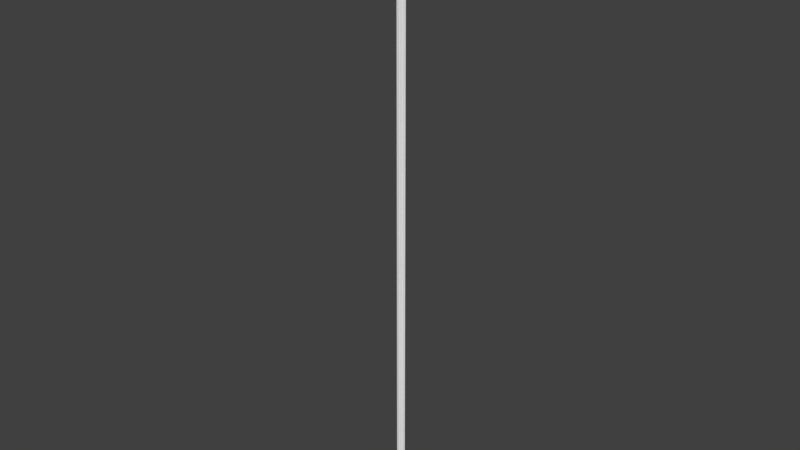 # Source: OWP_7108.96.blend  (saved by Blender 2.78.0; exported with 4.5.12 LTS)
import bpy
from mathutils import Matrix  # noqa: F401  (used for matrix-valued properties, if any)

bpy.ops.wm.read_factory_settings(use_empty=True)
scene = bpy.context.scene
scene.name = 'Scene'

# ---- collections
col_collection_1 = bpy.data.collections.new('Collection 1'); scene.collection.children.link(col_collection_1)

# ---- world
world_world = bpy.data.worlds.new('World'); scene.world = world_world
world_world.color = (0.05088, 0.05088, 0.05088)
world_world.use_sun_shadow = False
world_world.sun_shadow_jitter_overblur = 0.0
world_world.cycles.sampling_method = 'MANUAL'

# ---- meshes
me_owp_7108_96_3dsolid = bpy.data.meshes.new('OWP 7108.96 3dsolid')
me_owp_7108_96_3dsolid.from_pydata([(0.007038, 0.5988, 1e-06), (0.00755, 0.6036, 96.0), (0.05861, 0.5707, 1e-06), (0.06768, 0.5591, 96.0), (0.08768, 0.517, 1e-06), (0.07984, 0.5375, 96.0), (0.08787, 0.4989, 96.0), (0.07719, 0.455, 1e-06), (0.08069, 0.4646, 96.0), (0.05233, 0.4244, 1e-06), (0.06904, 0.4427, 96.0), (0.05233, 0.4244, 96.0), (1.325, 0.4195, 1e-06), (1.323, 0.4244, 96.0), (1.306, 0.4427, 96.0), (1.294, 0.461, 1e-06), (1.294, 0.4646, 96.0), (1.288, 0.4888, 96.0), (1.292, 0.5352, 1e-06), (1.289, 0.5136, 96.0), (1.295, 0.5375, 96.0), (1.332, 0.5837, 1e-06), (1.307, 0.5591, 96.0), (1.336, 0.5861, 96.0), (1.369, 0.5978, 1e-06), (1.369, 0.5978, 96.0), (1.239, 0.2769, 96.0), (1.239, 0.2769, 1e-06), (1.283, 0.3434, 96.0), (1.156, 0.2679, 1e-06), (1.195, 0.2745, 96.0), (1.105, 0.1362, 1e-06), (1.106, 0.1421, 96.0), (1.101, 0.1645, 96.0), (1.099, 0.1963, 1e-06), (1.103, 0.2011, 96.0), (1.117, 0.2305, 96.0), (1.132, 0.248, 96.0), (1.172, 0.2707, 96.0), (1.151, 0.2617, 96.0), (0.9506, 0.05233, 96.0), (0.9506, 0.05233, 1e-06), (1.005, 0.07768, 96.0), (1.057, 0.1077, 96.0), (0.7762, 0.007043, 1e-06), (0.7772, 0.005883, 96.0), (0.7848, 0.02952, 96.0), (0.8121, 0.06727, 1e-06), (0.7979, 0.05056, 96.0), (0.8159, 0.06768, 96.0), (0.8716, 0.08782, 1e-06), (0.8375, 0.07984, 96.0), (0.8761, 0.08787, 96.0), (0.92, 0.07719, 1e-06), (0.9104, 0.08069, 96.0), (0.9323, 0.06904, 96.0), (0.5978, 0.005883, 96.0), (0.5978, 0.005883, 1e-06), (0.6575, 0.0006553, 96.0), (0.6928, -0.0005743, 1e-06), (0.7175, 0.0006553, 96.0), (0.4188, 0.05017, 1e-06), (0.4244, 0.05233, 96.0), (0.4427, 0.06904, 96.0), (0.461, 0.0813, 1e-06), (0.4646, 0.08069, 96.0), (0.4888, 0.08655, 96.0), (0.5352, 0.08281, 1e-06), (0.5136, 0.08626, 96.0), (0.551, 0.07391, 96.0), (0.5837, 0.04271, 1e-06), (0.5771, 0.05056, 96.0), (0.5902, 0.02952, 96.0), (0.269, 0.1421, 96.0), (0.269, 0.1421, 1e-06), (0.3181, 0.1077, 96.0), (0.37, 0.07768, 96.0), (0.2181, 0.2676, 1e-06), (0.1335, 0.2791, 96.0), (0.2244, 0.2617, 96.0), (0.243, 0.248, 96.0), (0.274, 0.203, 1e-06), (0.2579, 0.2305, 96.0), (0.2684, 0.21, 96.0), (0.2739, 0.1876, 96.0), (0.2741, 0.1645, 96.0), (0.2032, 0.2707, 96.0), (0.1305, 0.2782, 1e-06), (0.07617, 0.373, 96.0), (1.372, 0.6276, 96.0), (1.376, 0.6874, 1e-06), (1.374, 0.6575, 96.0), (1.375, 0.6875, 96.0), (1e-06, 0.6875, 96.0), (-0.001446, 0.6871, 1e-06), (0.0006553, 0.6575, 96.0)], [], [(1, 2, 3), (5, 4, 6), (7, 6, 4), (6, 7, 8), (9, 10, 7), (9, 11, 10), (10, 8, 7), (5, 3, 4), (4, 3, 2), (2, 1, 0), (12, 15, 13), (13, 15, 14), (16, 15, 17), (19, 18, 20), (21, 22, 18), (22, 21, 23), (24, 23, 21), (24, 25, 23), (22, 20, 18), (19, 17, 18), (18, 17, 15), (16, 14, 15), (26, 27, 28), (27, 12, 28), (13, 28, 12), (27, 26, 29), (26, 30, 29), (31, 34, 32), (32, 34, 33), (29, 36, 34), (36, 29, 37), (29, 30, 38), (38, 39, 29), (39, 37, 29), (36, 35, 34), (35, 33, 34), (40, 41, 42), (41, 31, 42), (32, 43, 31), (43, 42, 31), (45, 44, 46), (48, 47, 49), (50, 51, 47), (51, 50, 52), (53, 52, 50), (52, 53, 54), (41, 55, 53), (41, 40, 55), (55, 54, 53), (51, 49, 47), (48, 46, 47), (47, 46, 44), (56, 57, 58), (57, 59, 58), (44, 45, 59), (45, 60, 59), (60, 58, 59), (61, 64, 62), (62, 64, 63), (65, 64, 66), (68, 67, 69), (70, 69, 67), (69, 70, 71), (57, 72, 70), (57, 56, 72), (72, 71, 70), (68, 66, 67), (67, 66, 64), (65, 63, 64), (73, 74, 75), (74, 61, 75), (62, 76, 61), (76, 75, 61), (79, 77, 80), (82, 81, 83), (84, 81, 85), (73, 85, 74), (74, 85, 81), (84, 83, 81), (82, 80, 81), (81, 80, 77), (79, 86, 77), (86, 78, 77), (77, 78, 87), (11, 9, 88), (9, 87, 88), (78, 88, 87), (25, 24, 89), (92, 91, 90), (91, 89, 90), (90, 89, 24), (93, 94, 95), (0, 1, 94), (1, 95, 94), (77, 87, 7), (9, 7, 87), (7, 4, 77), (2, 18, 4), (18, 2, 94), (18, 94, 90), (18, 90, 21), (0, 94, 2), (24, 21, 90), (4, 18, 29), (4, 29, 47), (4, 47, 67), (4, 67, 77), (15, 29, 18), (27, 29, 12), (12, 29, 15), (47, 29, 50), (50, 34, 53), (41, 53, 31), (34, 50, 29), (44, 59, 47), (57, 70, 59), (70, 67, 47), (77, 67, 81), (64, 61, 81), (74, 81, 61), (64, 81, 67), (59, 70, 47), (31, 53, 34), (11, 88, 10), (78, 86, 88), (79, 6, 86), (82, 68, 80), (82, 83, 68), (68, 83, 66), (85, 75, 84), (85, 73, 75), (84, 75, 65), (84, 65, 66), (84, 66, 83), (62, 63, 76), (63, 65, 76), (69, 51, 68), (51, 69, 49), (72, 58, 71), (72, 56, 58), (71, 58, 48), (71, 48, 49), (71, 49, 69), (45, 46, 60), (46, 48, 60), (51, 52, 68), (55, 42, 54), (55, 40, 42), (42, 43, 54), (32, 33, 43), (33, 35, 43), (35, 36, 52), (36, 37, 52), (39, 19, 37), (19, 39, 17), (30, 28, 38), (30, 26, 28), (13, 14, 28), (14, 16, 28), (28, 16, 38), (20, 5, 19), (20, 22, 5), (23, 92, 22), (92, 23, 91), (25, 89, 23), (89, 91, 23), (92, 93, 22), (95, 1, 93), (1, 3, 93), (93, 3, 22), (5, 6, 19), (6, 8, 86), (86, 8, 88), (16, 17, 38), (10, 88, 8), (5, 22, 3), (79, 80, 6), (6, 80, 37), (6, 37, 19), (76, 65, 75), (37, 80, 68), (37, 68, 52), (60, 48, 58), (52, 54, 35), (43, 35, 54), (38, 17, 39), (94, 93, 90), (93, 92, 90)])
me_owp_7108_96_3dsolid.polygons.foreach_set('use_smooth', [True] * 188)
_uv = me_owp_7108_96_3dsolid.uv_layers.new(name='UVMap')
_uv.uv.foreach_set('vector', [0.8053, 1.0, 0.8186, 4.795e-08, 0.8186, 1.0, 0.5628, 7.947e-08, 0.558, 1.0, 0.554, 7.947e-08, 0.5447, 1.0, 0.554, 7.947e-08, 0.558, 1.0, 0.554, 7.947e-08, 0.5447, 1.0, 0.5467, 0.0, 0.539, 1.0, 0.5424, 7.947e-08, 0.5447, 1.0, 0.8455, 1.0, 0.8417, 7.947e-08, 0.8455, 0.0, 0.5424, 7.947e-08, 0.5467, 0.0, 0.5447, 1.0, 0.5628, 7.947e-08, 0.5681, 7.947e-08, 0.558, 1.0, 0.558, 1.0, 0.5681, 7.947e-08, 0.571, 1.0, 0.8186, 4.795e-08, 0.8053, 1.0, 0.8071, 0.0, 0.3606, 1.0, 0.3523, 1.0, 0.3596, 7.947e-08, 0.8417, 0.0, 0.8417, 1.0, 0.838, 0.0, 0.5107, 1.0, 0.5099, 0.0, 0.5159, 1.0, 0.5215, 1.0, 0.5264, 6.407e-10, 0.527, 1.0, 0.5384, 3.616e-11, 0.5322, 1.0, 0.5264, 6.407e-10, 0.5322, 1.0, 0.5384, 3.616e-11, 0.539, 1.0, 0.8186, 1.0, 0.8269, 0.0, 0.8269, 1.0, 0.8186, 1.0, 0.8194, 0.0, 0.8269, 0.0, 0.5322, 1.0, 0.527, 1.0, 0.5264, 6.407e-10, 0.5215, 1.0, 0.5159, 1.0, 0.5264, 6.407e-10, 0.5264, 6.407e-10, 0.5159, 1.0, 0.5099, 0.0, 0.5107, 1.0, 0.5062, 1.0, 0.5099, 0.0, 0.3949, 1.589e-07, 0.3949, 1.0, 0.3788, 0.0, 0.3949, 1.0, 0.3606, 1.0, 0.3788, 0.0, 0.3596, 7.947e-08, 0.3788, 0.0, 0.3606, 1.0, 0.7308, 0.0, 0.7308, 1.0, 0.712, 1.067e-10, 0.7308, 1.0, 0.7208, 1.0, 0.712, 1.067e-10, 0.6019, 1.0, 0.5886, 1.0, 0.6005, 7.947e-08, 0.6005, 7.947e-08, 0.5886, 1.0, 0.5957, 0.0, 0.571, 1.0, 0.5805, 1.589e-07, 0.5886, 1.0, 0.5805, 1.589e-07, 0.571, 1.0, 0.5762, 7.947e-08, 0.712, 1.067e-10, 0.7208, 1.0, 0.7157, 1.0, 0.7157, 1.0, 0.7109, 1.0, 0.712, 1.067e-10, 0.7109, 1.0, 0.7066, 1.0, 0.712, 1.067e-10, 0.5805, 1.589e-07, 0.5875, 2.384e-07, 0.5886, 1.0, 0.5875, 2.384e-07, 0.5957, 0.0, 0.5886, 1.0, 0.4708, 1.0, 0.471, 0.0, 0.4831, 1.0, 0.471, 0.0, 0.5062, 1.814e-08, 0.4831, 1.0, 0.5062, 1.0, 0.495, 1.0, 0.5062, 1.814e-08, 0.495, 1.0, 0.4831, 1.0, 0.5062, 1.814e-08, 0.8053, 7.947e-08, 0.8053, 1.0, 0.7998, 0.0, 0.7948, 1.589e-07, 0.7909, 1.0, 0.7904, 1.589e-07, 0.6461, 5.06e-08, 0.6366, 1.0, 0.6326, 0.0, 0.6366, 1.0, 0.6461, 5.06e-08, 0.6454, 1.0, 0.6569, 9.091e-08, 0.6454, 1.0, 0.6461, 5.06e-08, 0.6454, 1.0, 0.6569, 9.091e-08, 0.653, 1.0, 0.8337, 2.867e-10, 0.8292, 1.0, 0.8269, 0.0, 0.8337, 2.867e-10, 0.8337, 1.0, 0.8292, 1.0, 0.6579, 1.0, 0.653, 1.0, 0.6569, 9.091e-08, 0.6366, 1.0, 0.6317, 1.0, 0.6326, 0.0, 0.7948, 1.589e-07, 0.7998, 0.0, 0.7909, 1.0, 0.7909, 1.0, 0.7998, 0.0, 0.8053, 1.0, 0.4352, 7.947e-08, 0.4352, 1.0, 0.4218, 7.947e-08, 0.4352, 1.0, 0.4139, 1.0, 0.4218, 7.947e-08, 0.3951, 1.0, 0.3949, 0.0, 0.4139, 1.0, 0.3949, 0.0, 0.4083, 0.0, 0.4139, 1.0, 0.4083, 0.0, 0.4218, 7.947e-08, 0.4139, 1.0, 0.3192, 1.0, 0.3095, 1.0, 0.3179, 7.947e-08, 0.838, 0.0, 0.838, 1.0, 0.8337, 1.589e-07, 0.6873, 1.0, 0.6899, 0.0, 0.6927, 1.0, 0.6983, 1.0, 0.7066, 1.253e-07, 0.7066, 1.0, 0.7795, 1.0, 0.7904, 3.179e-07, 0.7904, 1.0, 0.7904, 3.179e-07, 0.7795, 1.0, 0.7842, 7.947e-08, 0.7708, 1.0, 0.779, 7.947e-08, 0.7795, 1.0, 0.7708, 1.0, 0.7734, 0.0, 0.779, 7.947e-08, 0.779, 7.947e-08, 0.7842, 7.947e-08, 0.7795, 1.0, 0.6983, 1.0, 0.6927, 1.0, 0.7066, 1.253e-07, 0.7066, 1.253e-07, 0.6927, 1.0, 0.6899, 0.0, 0.6873, 1.0, 0.6823, 1.0, 0.6899, 0.0, 0.3523, 1.589e-07, 0.3523, 1.0, 0.3414, 0.0, 0.3523, 1.0, 0.3192, 1.0, 0.3414, 0.0, 0.3179, 7.947e-08, 0.33, 7.947e-08, 0.3192, 1.0, 0.33, 7.947e-08, 0.3414, 0.0, 0.3192, 1.0, 0.662, 7.947e-08, 0.6626, 1.0, 0.6579, 0.0, 0.6117, 1.0, 0.6185, 7.18e-10, 0.6167, 1.0, 0.6219, 1.0, 0.6185, 7.18e-10, 0.627, 1.0, 0.6317, 1.0, 0.627, 1.0, 0.6317, 2.06e-10, 0.6317, 2.06e-10, 0.627, 1.0, 0.6185, 7.18e-10, 0.6219, 1.0, 0.6167, 1.0, 0.6185, 7.18e-10, 0.6117, 1.0, 0.6072, 1.0, 0.6185, 7.18e-10, 0.6185, 7.18e-10, 0.6072, 1.0, 0.6019, 0.0, 0.662, 7.947e-08, 0.6667, 1.589e-07, 0.6626, 1.0, 0.6667, 1.589e-07, 0.6823, 1.589e-07, 0.6626, 1.0, 0.6626, 1.0, 0.6823, 1.589e-07, 0.6823, 1.0, 0.4707, 0.0, 0.4708, 1.0, 0.4584, 0.0, 0.4708, 1.0, 0.4352, 1.0, 0.4584, 0.0, 0.4353, 7.947e-08, 0.4584, 0.0, 0.4352, 1.0, 0.7308, 1.0, 0.7308, 8.855e-10, 0.7375, 1.0, 0.751, 1.0, 0.7443, 1.0, 0.751, 0.0, 0.7443, 1.0, 0.7375, 1.0, 0.751, 0.0, 0.751, 0.0, 0.7375, 1.0, 0.7308, 8.855e-10, 0.752, 1.0, 0.751, 4.41e-08, 0.7586, 1.0, 0.7708, 0.0, 0.7708, 1.0, 0.751, 4.41e-08, 0.7708, 1.0, 0.7586, 1.0, 0.751, 4.41e-08, 0.9057, 0.002286, 0.9081, 0.001373, 0.9478, 0.0008187, 0.941, 0.0005597, 0.9478, 0.0008187, 0.9081, 0.001373, 0.9478, 0.0008187, 0.9618, 0.0009281, 0.9057, 0.002286, 0.9739, 0.0006253, 0.9658, 0.01348, 0.9618, 0.0009281, 0.9658, 0.01348, 0.9739, 0.0006253, 1.0, 0.0, 0.9658, 0.01348, 1.0, 0.0, 1.0, 0.01435, 0.9658, 0.01348, 1.0, 0.01435, 0.9767, 0.01389, 0.9802, 8.819e-05, 1.0, 0.0, 0.9739, 0.0006253, 0.9799, 0.01428, 0.9767, 0.01389, 1.0, 0.01435, 0.9618, 0.0009281, 0.9658, 0.01348, 0.9058, 0.01205, 0.9618, 0.0009281, 0.9058, 0.01205, 0.8607, 0.008474, 0.9618, 0.0009281, 0.8607, 0.008474, 0.8642, 0.005589, 0.9618, 0.0009281, 0.8642, 0.005589, 0.9057, 0.002286, 0.9491, 0.01349, 0.9058, 0.01205, 0.9658, 0.01348, 0.9078, 0.01292, 0.9058, 0.01205, 0.9398, 0.01381, 0.9398, 0.01381, 0.9058, 0.01205, 0.9491, 0.01349, 0.8607, 0.008474, 0.9058, 0.01205, 0.8653, 0.009093, 0.8653, 0.009093, 0.8897, 0.01147, 0.8629, 0.009597, 0.8573, 0.009916, 0.8629, 0.009597, 0.8762, 0.01153, 0.8897, 0.01147, 0.8653, 0.009093, 0.9058, 0.01205, 0.8472, 0.008099, 0.8455, 0.00723, 0.8607, 0.008474, 0.8469, 0.00624, 0.8552, 0.006094, 0.8455, 0.00723, 0.8552, 0.006094, 0.8642, 0.005589, 0.8607, 0.008474, 0.9057, 0.002286, 0.8642, 0.005589, 0.8912, 0.002869, 0.8639, 0.004815, 0.8569, 0.004376, 0.8912, 0.002869, 0.8775, 0.002816, 0.8912, 0.002869, 0.8569, 0.004376, 0.8639, 0.004815, 0.8912, 0.002869, 0.8642, 0.005589, 0.8455, 0.00723, 0.8552, 0.006094, 0.8607, 0.008474, 0.8762, 0.01153, 0.8629, 0.009597, 0.8897, 0.01147, 0.9046, 0.01489, 0.9161, 0.01514, 0.9005, 0.01507, 0.9372, 0.01574, 0.9391, 0.01647, 0.9161, 0.01514, 0.9411, 0.01669, 0.8878, 0.01526, 0.9391, 0.01647, 0.9481, 0.01704, 0.9806, 0.0197, 0.9442, 0.01688, 0.9481, 0.01704, 0.9528, 0.01715, 0.9806, 0.0197, 0.9806, 0.0197, 0.9528, 0.01715, 0.9805, 0.01944, 0.963, 0.0172, 0.9757, 0.01766, 0.9578, 0.0172, 0.963, 0.0172, 0.968, 0.01715, 0.9757, 0.01766, 0.9578, 0.0172, 0.9757, 0.01766, 0.9818, 0.01919, 0.9578, 0.0172, 0.9818, 0.01919, 0.9805, 0.01944, 0.9578, 0.0172, 0.9805, 0.01944, 0.9528, 0.01715, 0.9882, 0.01877, 0.9844, 0.01896, 0.9825, 0.0182, 0.9844, 0.01896, 0.9818, 0.01919, 0.9825, 0.0182, 0.9833, 0.02009, 0.982, 0.02307, 0.9806, 0.0197, 0.982, 0.02307, 0.9833, 0.02009, 0.9847, 0.02285, 0.9933, 0.0205, 0.9998, 0.0212, 0.9886, 0.02036, 0.9933, 0.0205, 0.9986, 0.02058, 0.9998, 0.0212, 0.9886, 0.02036, 0.9998, 0.0212, 0.9886, 0.02266, 0.9886, 0.02036, 0.9886, 0.02266, 0.9847, 0.02285, 0.9886, 0.02036, 0.9847, 0.02285, 0.9833, 0.02009, 0.9986, 0.02245, 0.9933, 0.02252, 0.9998, 0.02182, 0.9933, 0.02252, 0.9886, 0.02266, 0.9998, 0.02182, 0.982, 0.02307, 0.9802, 0.02348, 0.9806, 0.0197, 0.9844, 0.02406, 0.9825, 0.02482, 0.9818, 0.02383, 0.9844, 0.02406, 0.9882, 0.02425, 0.9825, 0.02482, 0.9825, 0.02482, 0.9757, 0.02536, 0.9818, 0.02383, 0.968, 0.02587, 0.963, 0.02582, 0.9757, 0.02536, 0.963, 0.02582, 0.9547, 0.02584, 0.9757, 0.02536, 0.9547, 0.02584, 0.9481, 0.02599, 0.9802, 0.02348, 0.9481, 0.02599, 0.9442, 0.02614, 0.9802, 0.02348, 0.9411, 0.02633, 0.8845, 0.02777, 0.9442, 0.02614, 0.8845, 0.02777, 0.9411, 0.02633, 0.8901, 0.02777, 0.9382, 0.02679, 0.9228, 0.02772, 0.9391, 0.02656, 0.9382, 0.02679, 0.9377, 0.02725, 0.9228, 0.02772, 0.9046, 0.02813, 0.9005, 0.02795, 0.9228, 0.02772, 0.9005, 0.02795, 0.8955, 0.02783, 0.9228, 0.02772, 0.9228, 0.02772, 0.8955, 0.02783, 0.9391, 0.02656, 0.8792, 0.02784, 0.8792, 0.01518, 0.8845, 0.02777, 0.8792, 0.02784, 0.8743, 0.02797, 0.8792, 0.01518, 0.8682, 0.02827, 0.8455, 0.02867, 0.8743, 0.02797, 0.8455, 0.02867, 0.8682, 0.02827, 0.8522, 0.02867, 0.8656, 0.02861, 0.8589, 0.02865, 0.8682, 0.02827, 0.8589, 0.02865, 0.8522, 0.02867, 0.8682, 0.02827, 0.8455, 0.02867, 0.8455, 0.01435, 0.8743, 0.02797, 0.8522, 0.01436, 0.8643, 0.01443, 0.8455, 0.01435, 0.8643, 0.01443, 0.8743, 0.01505, 0.8455, 0.01435, 0.8455, 0.01435, 0.8743, 0.01505, 0.8743, 0.02797, 0.8792, 0.01518, 0.8878, 0.01526, 0.8845, 0.02777, 0.8878, 0.01526, 0.8955, 0.01519, 0.9391, 0.01647, 0.9391, 0.01647, 0.8955, 0.01519, 0.9161, 0.01514, 0.8955, 0.02783, 0.8901, 0.02777, 0.9391, 0.02656, 0.9005, 0.01507, 0.9161, 0.01514, 0.8955, 0.01519, 0.8792, 0.01518, 0.8743, 0.02797, 0.8743, 0.01505, 0.9411, 0.01669, 0.9442, 0.01688, 0.8878, 0.01526, 0.8878, 0.01526, 0.9442, 0.01688, 0.9442, 0.02614, 0.8878, 0.01526, 0.9442, 0.02614, 0.8845, 0.02777, 0.9825, 0.0182, 0.9818, 0.01919, 0.9757, 0.01766, 0.9442, 0.02614, 0.9442, 0.01688, 0.9806, 0.0197, 0.9442, 0.02614, 0.9806, 0.0197, 0.9802, 0.02348, 0.9998, 0.02182, 0.9886, 0.02266, 0.9998, 0.0212, 0.9802, 0.02348, 0.9818, 0.02383, 0.9547, 0.02584, 0.9757, 0.02536, 0.9547, 0.02584, 0.9818, 0.02383, 0.9391, 0.02656, 0.8901, 0.02777, 0.9411, 0.02633, 0.0, 1.0, 0.0003231, 0.0, 0.3095, 1.0, 0.0003231, 0.0, 0.3093, 0.0, 0.3095, 1.0])
me_owp_7108_96_3dsolid.materials.append(None)
me_owp_7108_96_3dsolid.use_remesh_preserve_volume = False
me_owp_7108_96_3dsolid.use_remesh_preserve_attributes = False
me_owp_7108_96_3dsolid.use_mirror_vertex_groups = False
me_owp_7108_96_3dsolid.update()

# ---- objects
ob_owp_7108_96 = bpy.data.objects.new('OWP 7108.96', me_owp_7108_96_3dsolid)

# ---- transforms, parenting, visibility, modifiers, constraints
ob_owp_7108_96.location = (0.0, 0.0, 0.0)
ob_owp_7108_96.scale = (0.0254, 0.0254, 0.0254)
ob_owp_7108_96.display_type = 'WIRE'
ob_owp_7108_96.lineart.crease_threshold = 0.0
_m = ob_owp_7108_96.modifiers.new('EdgeSplit', 'EDGE_SPLIT')

# ---- collection membership
col_collection_1.objects.link(ob_owp_7108_96)

# ---- scene / render settings (as saved in the file)
scene.frame_start = 1; scene.frame_end = 250; scene.frame_set(1)
scene.render.engine = 'CYCLES'
scene.render.resolution_percentage = 50
scene.render.dither_intensity = 0.0
scene.cycles.use_denoising = False
scene.cycles.samples = 128
scene.cycles.sampling_pattern = 'TABULATED_SOBOL'
scene.cycles.light_sampling_threshold = 0.0
scene.cycles.use_adaptive_sampling = False
scene.cycles.use_light_tree = False
scene.cycles.caustics_reflective = False
scene.cycles.caustics_refractive = False
scene.cycles.blur_glossy = 0.0
scene.cycles.max_bounces = 6
scene.cycles.sample_clamp_direct = 1.0
scene.cycles.sample_clamp_indirect = 1.0
scene.view_settings.view_transform = 'Standard'
bpy.context.view_layer.update()

# ---- added for rendering (the .blend has no active camera and no usable light): camera, sun
cam_auto = bpy.data.cameras.new('AutoCamera')
cam_auto.lens = 50.0
cam_auto.sensor_width = 36.0
cam_auto.clip_end = 1000.0
ob_auto_camera = bpy.data.objects.new('AutoCamera', cam_auto)
scene.collection.objects.link(ob_auto_camera)
ob_auto_camera.location = (2.27381, -2.6989, 3.02428)
ob_auto_camera.rotation_euler = (1.09748, -7.21219e-08, 0.694738)
scene.camera = ob_auto_camera
light_auto_sun = bpy.data.lights.new('AutoSun', 'SUN')
light_auto_sun.energy = 3.0
light_auto_sun.angle = 0.0523599
ob_auto_sun = bpy.data.objects.new('AutoSun', light_auto_sun)
scene.collection.objects.link(ob_auto_sun)
ob_auto_sun.rotation_euler = (0.872665, 0.174533, 0.523599)
bpy.context.view_layer.update()
